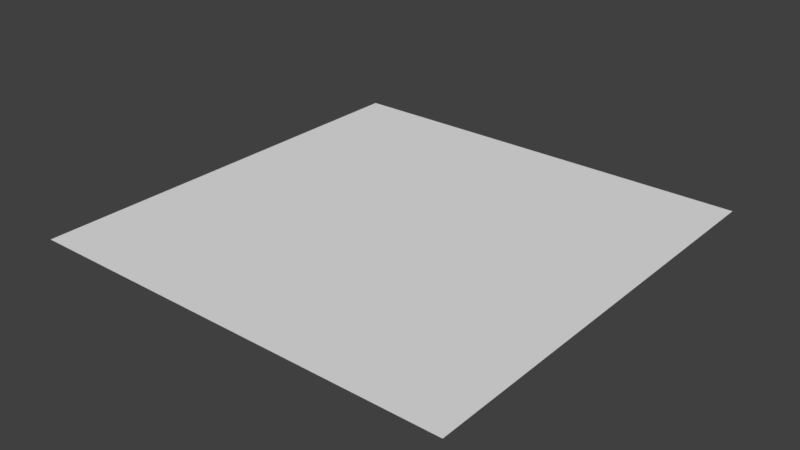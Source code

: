 # Source: Piso.blend  (saved by Blender 2.78.0; exported with 4.5.12 LTS)
import bpy
from mathutils import Matrix  # noqa: F401  (used for matrix-valued properties, if any)

bpy.ops.wm.read_factory_settings(use_empty=True)
scene = bpy.context.scene
scene.name = 'Scene'

# ---- collections
col_collection_1 = bpy.data.collections.new('Collection 1'); scene.collection.children.link(col_collection_1)

# ---- world
world_world = bpy.data.worlds.new('World'); scene.world = world_world
world_world.color = (0.05088, 0.05088, 0.05088)
world_world.use_sun_shadow = False
world_world.sun_shadow_jitter_overblur = 0.0
world_world.cycles.sampling_method = 'MANUAL'

# ---- meshes
me_plane = bpy.data.meshes.new('Plane')
me_plane.from_pydata([(-1.0, -1.0, 0.0), (1.0, -1.0, 0.0), (-1.0, 1.0, 0.0), (1.0, 1.0, 0.0)], [], [(0, 1, 3, 2)])
_uv = me_plane.uv_layers.new(name='UVMap')
_uv.uv.foreach_set('vector', [0.0001, 9.998e-05, 0.9999, 9.998e-05, 0.9999, 0.9999, 9.998e-05, 0.9999])
me_plane.use_remesh_preserve_volume = False
me_plane.use_remesh_preserve_attributes = False
me_plane.use_mirror_vertex_groups = False
me_plane.update()

# ---- objects
ob_piso = bpy.data.objects.new('Piso', me_plane)

# ---- transforms, parenting, visibility, modifiers, constraints
ob_piso.location = (0.0, 0.0, 0.0)
ob_piso.lineart.crease_threshold = 0.0

# ---- collection membership
col_collection_1.objects.link(ob_piso)

# ---- scene / render settings (as saved in the file)
scene.frame_start = 1; scene.frame_end = 250; scene.frame_set(1)
scene.render.engine = 'BLENDER_EEVEE_NEXT'
scene.render.resolution_percentage = 50
scene.render.dither_intensity = 0.0
scene.cycles.use_denoising = False
scene.cycles.samples = 128
scene.cycles.sampling_pattern = 'TABULATED_SOBOL'
scene.cycles.light_sampling_threshold = 0.0
scene.cycles.use_adaptive_sampling = False
scene.cycles.use_light_tree = False
scene.cycles.blur_glossy = 0.0
scene.cycles.sample_clamp_indirect = 0.0
scene.view_settings.view_transform = 'Standard'
bpy.context.view_layer.update()

# ---- added for rendering (the .blend has no active camera and no usable light): camera, sun
cam_auto = bpy.data.cameras.new('AutoCamera')
cam_auto.lens = 50.0
cam_auto.sensor_width = 36.0
cam_auto.clip_end = 1000.0
ob_auto_camera = bpy.data.objects.new('AutoCamera', cam_auto)
scene.collection.objects.link(ob_auto_camera)
ob_auto_camera.location = (2.61693, -3.14032, 2.09354)
ob_auto_camera.rotation_euler = (1.09748, -7.21219e-08, 0.694738)
scene.camera = ob_auto_camera
light_auto_sun = bpy.data.lights.new('AutoSun', 'SUN')
light_auto_sun.energy = 3.0
light_auto_sun.angle = 0.0523599
ob_auto_sun = bpy.data.objects.new('AutoSun', light_auto_sun)
scene.collection.objects.link(ob_auto_sun)
ob_auto_sun.rotation_euler = (0.872665, 0.174533, 0.523599)
bpy.context.view_layer.update()
